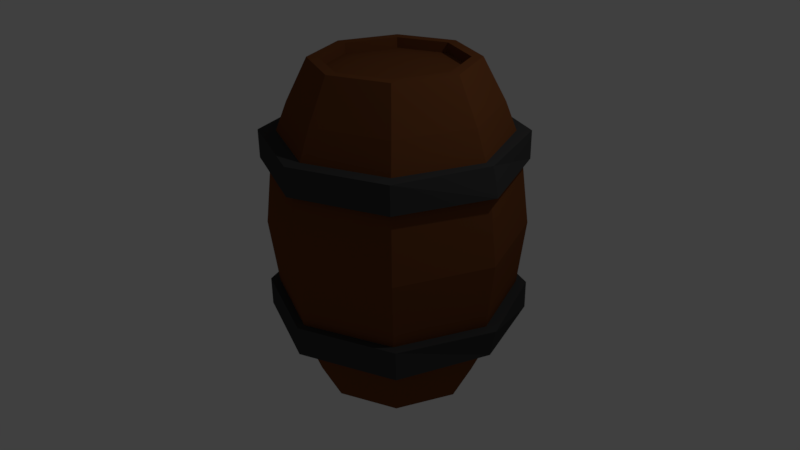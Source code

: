 # Source: barrel2.blend  (saved by Blender 2.77.0; exported with 4.5.12 LTS)
import bpy
from mathutils import Matrix  # noqa: F401  (used for matrix-valued properties, if any)

bpy.ops.wm.read_factory_settings(use_empty=True)
scene = bpy.context.scene
scene.name = 'Scene'

# ---- collections
col_collection_1 = bpy.data.collections.new('Collection 1'); scene.collection.children.link(col_collection_1)

# ---- materials (node trees are filled in below, after node groups)
mat_barrelcolor4 = bpy.data.materials.new('barrelColor4')
mat_barrelcolor4.alpha_threshold = 0.0
mat_barrelcolor4.diffuse_color = (0.2086, 0.08866, 0.0185, 1.0)
mat_barrelcolor4.specular_color = (0.0, 0.0, 0.0)
mat_barrelcolor4.roughness = 0.5
mat_barrelcolor5 = bpy.data.materials.new('barrelcolor5')
mat_barrelcolor5.alpha_threshold = 0.0
mat_barrelcolor5.diffuse_color = (0.04602, 0.05286, 0.0274, 1.0)
mat_barrelcolor5.specular_color = (0.0, 0.0, 0.0)
mat_barrelcolor5.roughness = 0.5

# ---- material node trees
mat_barrelcolor4.use_nodes = True; mat_barrelcolor4.node_tree.nodes.clear()
_N = mat_barrelcolor4.node_tree.nodes; _L = mat_barrelcolor4.node_tree.links
n0 = _N.new('ShaderNodeOutputMaterial'); n0.name = 'Material Output'; n0.location = (300, 300)
n1 = _N.new('ShaderNodeBsdfDiffuse'); n1.name = 'Diffuse BSDF'; n1.location = (10, 300)
n1.inputs[0].default_value = (0.1758, 0.05954, 0.01987, 1.0)
_L.new(n1.outputs[0], n0.inputs[0])
n0.is_active_output = True
mat_barrelcolor5.use_nodes = True; mat_barrelcolor5.node_tree.nodes.clear()
_N = mat_barrelcolor5.node_tree.nodes; _L = mat_barrelcolor5.node_tree.links
n0 = _N.new('ShaderNodeOutputMaterial'); n0.name = 'Material Output'; n0.location = (300, 300)
n1 = _N.new('ShaderNodeBsdfDiffuse'); n1.name = 'Diffuse BSDF'; n1.location = (10, 300)
n1.inputs[0].default_value = (0.05345, 0.05345, 0.05345, 1.0)
_L.new(n1.outputs[0], n0.inputs[0])
n0.is_active_output = True

# ---- world
world_world = bpy.data.worlds.new('World'); scene.world = world_world
world_world.color = (0.05088, 0.05088, 0.05088)
world_world.use_sun_shadow = False
world_world.sun_shadow_jitter_overblur = 0.0
world_world.cycles.sampling_method = 'MANUAL'

# ---- cameras
cam_camera = bpy.data.cameras.new('Camera')
cam_camera.clip_end = 100.0
cam_camera.lens = 35.0
cam_camera.sensor_width = 32.0
cam_camera.sensor_height = 18.0
cam_camera.ortho_scale = 7.314
cam_camera.dof.focus_distance = 0.0

# ---- lights
light_lamp = bpy.data.lights.new('Lamp', 'POINT')
light_lamp.transmission_factor = 0.0
light_lamp.cutoff_distance = 30.0
light_lamp.energy = 100.0
light_lamp.shadow_buffer_clip_start = 1.001
light_lamp.shadow_soft_size = 0.1
light_lamp.shadow_maximum_resolution = 0.006
light_lamp.use_absolute_resolution = True

# ---- meshes
me_cylinder = bpy.data.meshes.new('Cylinder')
me_cylinder.from_pydata([(0.0, -1.0, -1.0), (0.0, 3.152, -1.0), (0.7071, -1.0, -0.7071), (0.7071, 3.152, -0.7071), (1.0, -1.0, 8.742e-08), (1.0, 3.152, -9.407e-08), (0.7071, -1.0, 0.7071), (0.7071, 3.152, 0.7071), (-8.742e-08, -1.0, 1.0), (-8.742e-08, 3.152, 1.0), (-0.7071, -1.0, 0.7071), (-0.7071, 3.152, 0.7071), (-1.0, -1.0, 3.179e-08), (-1.0, 3.152, -1.497e-07), (-0.7071, -1.0, -0.7071), (-0.7071, 3.152, -0.7071), (2.486e-08, 0.05417, -1.477), (2.486e-08, 2.098, -1.477), (1.044, 2.098, -1.044), (1.044, 0.05417, -1.044), (1.477, 2.098, -2.361e-08), (1.477, 0.05417, 6.573e-08), (1.044, 2.098, 1.044), (1.044, 0.05417, 1.044), (-1.042e-07, 2.098, 1.477), (-1.042e-07, 0.05417, 1.477), (-1.044, 2.098, 1.044), (-1.044, 0.05417, 1.044), (-1.477, 2.098, -1.058e-07), (-1.477, 0.05417, -1.643e-08), (-1.044, 2.098, -1.044), (-1.044, 0.05417, -1.044), (3.133e-06, -0.1127, -1.596), (3.133e-06, 0.2496, -1.596), (1.169, -0.1127, -1.128), (1.169, 0.2496, -1.128), (1.576, -0.1127, 7.84e-08), (1.654, 0.2496, 6.256e-08), (1.169, -0.1127, 1.128), (1.169, 0.2496, 1.128), (2.988e-06, -0.1127, 1.596), (2.988e-06, 0.2496, 1.596), (-1.169, -0.1127, 1.128), (-1.169, 0.2496, 1.128), (-1.577, -0.1127, -1.037e-08), (-1.654, 0.2496, -2.621e-08), (-1.169, -0.1127, -1.128), (-1.169, 0.2496, -1.128), (-0.02933, 1.915, -1.596), (-0.02933, 2.27, -1.596), (1.122, 1.915, -1.128), (1.122, 2.27, -1.128), (1.598, 1.915, 4.637e-07), (1.523, 2.27, 4.481e-07), (1.122, 1.915, 1.128), (1.122, 2.27, 1.128), (-0.02933, 1.915, 1.596), (-0.02933, 2.27, 1.596), (-1.18, 1.915, 1.128), (-1.18, 2.27, 1.128), (-1.657, 1.915, 3.749e-07), (-1.58, 2.27, 3.594e-07), (-1.18, 1.915, -1.128), (-1.18, 2.27, -1.128), (5.5e-05, 1.076, -1.601), (1.132, 1.076, -1.132), (1.601, 1.076, -8.275e-05), (1.132, 1.076, 1.132), (5.486e-05, 1.076, 1.601), (-1.132, 1.076, 1.132), (-1.601, 1.076, -8.284e-05), (-1.132, 1.076, -1.132), (0.9766, -1.0, -0.05642), (0.9766, 3.152, -0.05642), (1.442, 0.05417, -0.08332), (1.442, 2.098, -0.08332), (1.564, 1.076, -0.09042), (0.9775, -1.0, 0.05439), (0.9775, 3.152, 0.05439), (1.443, 0.05417, 0.08032), (1.443, 2.098, 0.08032), (1.565, 1.076, 0.087), (0.7248, -1.0, 0.6643), (1.07, 0.05417, 0.981), (1.07, 2.098, 0.981), (1.161, 1.076, 1.063), (0.7248, 3.152, 0.6643), (0.6732, -1.0, 0.7211), (0.6732, 3.152, 0.7211), (0.9941, 0.05417, 1.065), (0.9941, 2.098, 1.065), (1.078, 1.076, 1.154), (0.05026, -1.0, 0.9792), (0.07422, 0.05417, 1.446), (0.07422, 2.098, 1.446), (0.08052, 1.076, 1.568), (0.05026, 3.152, 0.9792), (-0.05273, -1.0, 0.9782), (-0.05273, 3.152, 0.9782), (-0.07786, 0.05417, 1.444), (-0.07786, 2.098, 1.444), (-0.08436, 1.076, 1.566), (-0.6716, -1.0, 0.7218), (-0.9918, 0.05417, 1.066), (-0.9918, 2.098, 1.066), (-1.075, 1.076, 1.156), (-0.6716, 3.152, 0.7218), (-0.7288, -1.0, 0.6548), (-0.7288, 3.152, 0.6548), (-1.076, 0.05417, 0.9669), (-1.076, 2.098, 0.9669), (-1.167, 1.076, 1.048), (-0.003984, 2.625, -1.281), (0.8948, 2.625, -0.9084), (1.267, 2.625, -0.009641), (0.8948, 2.625, 0.8891), (-0.003984, 2.625, 1.261), (-0.9027, 2.625, 0.8891), (-1.275, 2.625, -0.009641), (-0.9027, 2.625, -0.9084), (1.237, 2.625, -0.08136), (1.238, 2.625, 0.05949), (0.9173, 2.625, 0.8347), (0.8517, 2.625, 0.907), (0.0599, 2.625, 1.235), (-0.071, 2.625, 1.234), (-0.8576, 2.625, 0.9078), (-0.9303, 2.625, 0.8226), (0.9023, -0.4729, -0.9213), (1.278, -0.4729, -0.01343), (0.9023, -0.4729, 0.8944), (-0.005551, -0.4729, 1.27), (-0.9134, -0.4729, 0.8944), (-1.289, -0.4729, -0.01343), (-0.9134, -0.4729, -0.9213), (-0.00555, -0.4729, -1.297), (1.248, -0.4729, -0.08587), (1.249, -0.4729, 0.0564), (0.9251, -0.4729, 0.8395), (0.8588, -0.4729, 0.9125), (0.05898, -0.4729, 1.244), (-0.07324, -0.4729, 1.242), (-0.8678, -0.4729, 0.9133), (-0.9412, -0.4729, 0.8273), (0.6779, -1.0, -0.7192), (0.6779, 3.152, -0.7192), (1.001, 0.05417, -1.062), (1.001, 2.098, -1.062), (1.085, 1.076, -1.152), (0.8577, 2.625, -0.9238), (0.8649, -0.4729, -0.9368), (0.7345, 3.152, -0.6409), (0.7345, -1.0, -0.6409), (1.085, 0.05417, -0.9464), (1.085, 2.098, -0.9464), (1.176, 1.076, -1.026), (0.9296, 2.625, -0.8243), (0.9375, -0.4729, -0.8363), (-0.0807, -1.0, -0.9666), (-0.0807, 3.152, -0.9666), (-0.1192, 0.05417, -1.427), (-0.1192, 2.098, -1.427), (-0.1291, 1.076, -1.548), (-0.1066, 2.625, -1.238), (-0.1092, -0.4729, -1.254), (0.03682, 3.152, -0.9847), (0.03682, -1.0, -0.9847), (0.05437, 0.05417, -1.454), (0.05437, 2.098, -1.454), (0.05901, 1.076, -1.577), (0.04282, 2.625, -1.261), (0.04172, -0.4729, -1.278), (-0.6506, 3.152, -0.7305), (-0.6506, -1.0, -0.7305), (-0.9607, 0.05417, -1.079), (-0.9607, 2.098, -1.079), (-1.042, 1.076, -1.17), (-0.8309, 2.625, -0.9382), (-0.8408, -0.4729, -0.9514), (-0.731, -1.0, -0.6493), (-0.731, 3.152, -0.6493), (-1.08, 0.05417, -0.9589), (-1.08, 2.098, -0.9589), (-1.17, 1.076, -1.04), (-0.9332, 2.625, -0.835), (-0.9441, -0.4729, -0.8471), (-0.9762, -1.0, 0.05752), (-1.442, 0.05417, 0.08493), (-1.442, 2.098, 0.08493), (-1.563, 1.076, 0.092), (-0.9762, 3.152, 0.05752), (-1.245, 2.625, 0.06346), (-1.259, -0.4729, 0.06041), (-0.9741, 3.152, -0.06246), (-0.9741, -1.0, -0.06246), (-1.438, 0.05417, -0.09223), (-1.438, 2.098, -0.09223), (-1.56, 1.076, -0.1001), (-1.242, 2.625, -0.08903), (-1.256, -0.4729, -0.09362), (-7.829e-05, 3.15, -0.8661), (0.6124, 3.15, -0.6124), (0.8661, 3.15, 0.0001178), (0.6124, 3.15, 0.6126), (-7.837e-05, 3.15, 0.8663), (-0.6126, 3.15, 0.6126), (-0.8663, 3.15, 0.0001177), (-0.6126, 3.15, -0.6124), (0.8459, 3.15, -0.04875), (0.8466, 3.15, 0.04723), (0.6278, 3.15, 0.5755), (0.583, 3.15, 0.6248), (0.04346, 3.15, 0.8483), (-0.04575, 3.15, 0.8474), (-0.5818, 3.15, 0.6253), (-0.6313, 3.15, 0.5673), (0.5871, 3.15, -0.6228), (0.6362, 3.15, -0.555), (-0.06998, 3.15, -0.8371), (0.03182, 3.15, -0.8529), (-0.5636, 3.15, -0.6327), (-0.6333, 3.15, -0.5623), (-0.8456, 3.15, 0.04994), (-0.8438, 3.15, -0.05398), (-7.832e-05, 3.02, -0.8661), (0.6124, 3.02, -0.6124), (0.8661, 3.02, 0.0001178), (0.6124, 3.02, 0.6126), (-7.84e-05, 3.02, 0.8663), (-0.6126, 3.02, 0.6126), (-0.8663, 3.02, 0.0001177), (-0.6126, 3.02, -0.6124), (0.8459, 3.02, -0.04875), (0.8466, 3.02, 0.04723), (0.6278, 3.02, 0.5755), (0.583, 3.02, 0.6248), (0.04346, 3.02, 0.8483), (-0.04575, 3.02, 0.8474), (-0.5818, 3.02, 0.6253), (-0.6313, 3.02, 0.5673), (0.5871, 3.02, -0.6228), (0.6362, 3.02, -0.555), (-0.06998, 3.02, -0.8371), (0.03182, 3.02, -0.8529), (-0.5636, 3.02, -0.6327), (-0.6333, 3.02, -0.5623), (-0.8456, 3.02, 0.04994), (-0.8438, 3.02, -0.05398), (-2.06e-05, -0.9725, -0.9648), (0.6822, -0.9725, -0.6822), (0.9648, -0.9725, 3.11e-05), (0.6822, -0.9725, 0.6822), (-2.068e-05, -0.9725, 0.9648), (-0.6822, -0.9725, 0.6822), (-0.9648, -0.9725, 3.104e-05), (-0.6822, -0.9725, -0.6822), (0.9422, -0.9725, -0.0544), (0.943, -0.9725, 0.05251), (0.6993, -0.9725, 0.641), (0.6495, -0.9725, 0.6958), (0.04847, -0.9725, 0.9447), (-0.05089, -0.9725, 0.9438), (-0.648, -0.9725, 0.6964), (-0.7031, -0.9725, 0.6318), (0.654, -0.9725, -0.6938), (0.7086, -0.9725, -0.6183), (-0.07788, -0.9725, -0.9325), (0.0355, -0.9725, -0.95), (-0.6277, -0.9725, -0.7048), (-0.7053, -0.9725, -0.6264), (-0.9418, -0.9725, 0.05552), (-0.9399, -0.9725, -0.06023), (-2.06e-05, -0.8487, -0.9648), (0.6822, -0.8487, -0.6822), (0.9648, -0.8487, 3.109e-05), (0.6822, -0.8487, 0.6822), (-2.068e-05, -0.8487, 0.9648), (-0.6822, -0.8487, 0.6822), (-0.9648, -0.8487, 3.104e-05), (-0.6822, -0.8487, -0.6822), (0.9422, -0.8487, -0.0544), (0.943, -0.8487, 0.05251), (0.6993, -0.8487, 0.641), (0.6495, -0.8487, 0.6958), (0.04847, -0.8487, 0.9447), (-0.05089, -0.8487, 0.9438), (-0.648, -0.8487, 0.6964), (-0.7031, -0.8487, 0.6318), (0.654, -0.8487, -0.6938), (0.7086, -0.8487, -0.6183), (-0.07788, -0.8487, -0.9325), (0.0355, -0.8487, -0.95), (-0.6277, -0.8487, -0.7048), (-0.7053, -0.8487, -0.6264), (-0.9418, -0.8487, 0.05552), (-0.9399, -0.8487, -0.06023)], [], [(149, 145, 3, 113), (120, 73, 5, 114), (122, 86, 7, 115), (124, 96, 9, 116), (126, 106, 11, 117), (191, 190, 13, 118), (145, 165, 219, 216), (184, 180, 15, 119), (163, 159, 1, 112), (6, 87, 259, 251), (164, 160, 16, 135), (162, 161, 17, 64), (185, 181, 31, 134), (183, 182, 30, 71), (192, 187, 29, 133), (189, 188, 28, 70), (142, 103, 27, 132), (105, 104, 26, 69), (140, 93, 25, 131), (95, 94, 24, 68), (138, 83, 23, 130), (85, 84, 22, 67), (136, 74, 21, 129), (76, 75, 20, 66), (150, 146, 19, 128), (148, 147, 18, 65), (32, 33, 35, 34), (34, 35, 37, 36), (36, 37, 39, 38), (38, 39, 41, 40), (40, 41, 43, 42), (42, 43, 45, 44), (35, 33, 47, 45, 43, 41, 39, 37), (44, 45, 47, 46), (46, 47, 33, 32), (32, 34, 36, 38, 40, 42, 44, 46), (48, 49, 51, 50), (50, 51, 53, 52), (52, 53, 55, 54), (54, 55, 57, 56), (56, 57, 59, 58), (58, 59, 61, 60), (51, 49, 63, 61, 59, 57, 55, 53), (60, 61, 63, 62), (62, 63, 49, 48), (48, 50, 52, 54, 56, 58, 60, 62), (146, 148, 65, 19), (74, 76, 66, 21), (83, 85, 67, 23), (93, 95, 68, 25), (103, 105, 69, 27), (187, 189, 70, 29), (181, 183, 71, 31), (160, 162, 64, 16), (153, 155, 76, 74), (155, 154, 75, 76), (157, 153, 74, 136), (156, 151, 73, 120), (21, 66, 81, 79), (66, 20, 80, 81), (129, 21, 79, 137), (114, 5, 78, 121), (79, 81, 85, 83), (81, 80, 84, 85), (137, 79, 83, 138), (121, 78, 86, 122), (23, 67, 91, 89), (67, 22, 90, 91), (130, 23, 89, 139), (115, 7, 88, 123), (89, 91, 95, 93), (91, 90, 94, 95), (139, 89, 93, 140), (123, 88, 96, 124), (25, 68, 101, 99), (68, 24, 100, 101), (131, 25, 99, 141), (116, 9, 98, 125), (99, 101, 105, 103), (101, 100, 104, 105), (141, 99, 103, 142), (125, 98, 106, 126), (27, 69, 111, 109), (69, 26, 110, 111), (132, 27, 109, 143), (117, 11, 108, 127), (26, 117, 127, 110), (100, 125, 126, 104), (24, 116, 125, 100), (90, 123, 124, 94), (22, 115, 123, 90), (80, 121, 122, 84), (20, 114, 121, 80), (154, 156, 120, 75), (161, 163, 112, 17), (182, 184, 119, 30), (188, 191, 118, 28), (104, 126, 117, 26), (94, 124, 116, 24), (84, 122, 115, 22), (75, 120, 114, 20), (147, 149, 113, 18), (10, 132, 143, 107), (97, 141, 142, 102), (8, 131, 141, 97), (87, 139, 140, 92), (6, 130, 139, 87), (77, 137, 138, 82), (4, 129, 137, 77), (152, 157, 136, 72), (144, 150, 128, 2), (72, 136, 129, 4), (82, 138, 130, 6), (92, 140, 131, 8), (102, 142, 132, 10), (186, 192, 133, 12), (179, 185, 134, 14), (158, 164, 135, 0), (166, 171, 150, 144), (168, 170, 149, 147), (167, 169, 148, 146), (169, 168, 147, 148), (171, 167, 146, 150), (170, 165, 145, 149), (2, 128, 157, 152), (18, 113, 156, 154), (113, 3, 151, 156), (128, 19, 153, 157), (65, 18, 154, 155), (19, 65, 155, 153), (173, 178, 164, 158), (175, 177, 163, 161), (174, 176, 162, 160), (176, 175, 161, 162), (178, 174, 160, 164), (177, 172, 159, 163), (112, 1, 165, 170), (135, 16, 167, 171), (64, 17, 168, 169), (16, 64, 169, 167), (17, 112, 170, 168), (0, 135, 171, 166), (119, 15, 172, 177), (134, 31, 174, 178), (71, 30, 175, 176), (31, 71, 176, 174), (30, 119, 177, 175), (14, 134, 178, 173), (194, 199, 185, 179), (196, 198, 184, 182), (195, 197, 183, 181), (197, 196, 182, 183), (199, 195, 181, 185), (198, 193, 180, 184), (107, 143, 192, 186), (110, 127, 191, 188), (109, 111, 189, 187), (111, 110, 188, 189), (143, 109, 187, 192), (127, 108, 190, 191), (118, 13, 193, 198), (133, 29, 195, 199), (70, 28, 196, 197), (29, 70, 197, 195), (28, 118, 198, 196), (12, 133, 199, 194), (217, 201, 225, 241), (190, 108, 215, 222), (180, 193, 223, 221), (98, 9, 204, 213), (96, 88, 211, 212), (11, 106, 214, 205), (78, 5, 202, 209), (172, 15, 207, 220), (165, 1, 200, 219), (7, 86, 210, 203), (1, 159, 218, 200), (108, 11, 205, 215), (73, 151, 217, 208), (5, 73, 208, 202), (106, 98, 213, 214), (88, 7, 203, 211), (15, 180, 221, 207), (86, 78, 209, 210), (159, 172, 220, 218), (9, 96, 212, 204), (13, 190, 222, 206), (151, 3, 201, 217), (193, 13, 206, 223), (3, 145, 216, 201), (225, 240, 243, 224, 242, 244, 231, 245, 247, 230, 246, 239, 229, 238, 237, 228, 236, 235, 227, 234, 233, 226, 232, 241), (201, 216, 240, 225), (210, 209, 233, 234), (209, 202, 226, 233), (208, 217, 241, 232), (203, 210, 234, 227), (211, 203, 227, 235), (200, 218, 242, 224), (212, 211, 235, 236), (213, 204, 228, 237), (216, 219, 243, 240), (204, 212, 236, 228), (215, 205, 229, 239), (218, 220, 244, 242), (214, 213, 237, 238), (223, 206, 230, 247), (207, 221, 245, 231), (205, 214, 238, 229), (220, 207, 231, 244), (206, 222, 246, 230), (219, 200, 224, 243), (222, 215, 239, 246), (202, 208, 232, 226), (221, 223, 247, 245), (267, 264, 288, 291), (82, 6, 251, 258), (158, 0, 248, 266), (0, 166, 267, 248), (144, 2, 249, 264), (12, 194, 271, 254), (87, 92, 260, 259), (173, 158, 266, 268), (107, 186, 270, 263), (186, 12, 254, 270), (152, 72, 256, 265), (8, 97, 261, 252), (92, 8, 252, 260), (194, 179, 269, 271), (4, 77, 257, 250), (2, 152, 265, 249), (97, 102, 262, 261), (72, 4, 250, 256), (179, 14, 255, 269), (166, 144, 264, 267), (77, 82, 258, 257), (10, 107, 263, 253), (14, 173, 268, 255), (102, 10, 253, 262), (272, 291, 288, 273, 289, 280, 274, 281, 282, 275, 283, 284, 276, 285, 286, 277, 287, 294, 278, 295, 293, 279, 292, 290), (250, 257, 281, 274), (258, 251, 275, 282), (249, 265, 289, 273), (257, 258, 282, 281), (260, 252, 276, 284), (268, 266, 290, 292), (251, 259, 283, 275), (262, 253, 277, 286), (248, 267, 291, 272), (259, 260, 284, 283), (270, 254, 278, 294), (255, 268, 292, 279), (252, 261, 285, 276), (269, 255, 279, 293), (271, 269, 293, 295), (261, 262, 286, 285), (266, 248, 272, 290), (263, 270, 294, 287), (264, 249, 273, 288), (253, 263, 287, 277), (265, 256, 280, 289), (254, 271, 295, 278), (256, 250, 274, 280)])
me_cylinder.polygons.foreach_set('material_index', [0, 0, 0, 0, 0, 0, 0, 0, 0, 0, 0, 0, 0, 0, 0, 0, 0, 0, 0, 0, 0, 0, 0, 0, 0, 0, 1, 1, 1, 1, 1, 1, 1, 1, 1, 1, 1, 1, 1, 1, 1, 1, 1, 1, 1, 1, 0, 0, 0, 0, 0, 0, 0, 0, 0, 0, 0, 0, 0, 0, 0, 0, 0, 0, 0, 0, 0, 0, 0, 0, 0, 0, 0, 0, 0, 0, 0, 0, 0, 0, 0, 0, 0, 0, 0, 0, 0, 0, 0, 0, 0, 0, 0, 0, 0, 0, 0, 0, 0, 0, 0, 0, 0, 0, 0, 0, 0, 0, 0, 0, 0, 0, 0, 0, 0, 0, 0, 0, 0, 0, 0, 0, 0, 0, 0, 0, 0, 0, 0, 0, 0, 0, 0, 0, 0, 0, 0, 0, 0, 0, 0, 0, 0, 0, 0, 0, 0, 0, 0, 0, 0, 0, 0, 0, 0, 0, 0, 0, 0, 0, 0, 0, 0, 0, 0, 0, 0, 0, 0, 0, 0, 0, 0, 0, 0, 0, 0, 0, 0, 0, 0, 0, 0, 0, 0, 0, 0, 0, 0, 0, 0, 0, 0, 0, 0, 0, 0, 0, 0, 0, 0, 0, 0, 0, 0, 0, 0, 0, 0, 0, 0, 0, 0, 0, 0, 0, 0, 0, 0, 0, 0, 0, 0, 0, 0, 0, 0, 0, 0, 0, 0, 0, 0, 0, 0, 0, 0, 0, 0, 0, 0, 0, 0, 0, 0, 0, 0, 0, 0, 0, 0, 0, 0, 0, 0, 0, 0, 0, 0, 0, 0, 0])
me_cylinder.materials.append(mat_barrelcolor4)
me_cylinder.materials.append(mat_barrelcolor5)
me_cylinder.use_remesh_preserve_volume = False
me_cylinder.use_remesh_preserve_attributes = False
me_cylinder.use_mirror_vertex_groups = False
me_cylinder.update()

# ---- objects
ob_lamp = bpy.data.objects.new('Lamp', light_lamp)
ob_camera = bpy.data.objects.new('Camera', cam_camera)
ob_cylinder = bpy.data.objects.new('Cylinder', me_cylinder)

# ---- transforms, parenting, visibility, modifiers, constraints
ob_lamp.location = (4.076, 1.005, 5.904)
ob_lamp.rotation_euler = (0.6503, 0.05522, 1.866)
ob_lamp.lock_rotations_4d = False
ob_lamp.empty_display_type = 'ARROWS'
ob_lamp.color = (0.0, 0.0, 0.0, 0.0)
ob_lamp.lineart.crease_threshold = 0.0
ob_camera.location = (7.481, -6.508, 5.344)
ob_camera.rotation_euler = (1.109, 0.01082, 0.8149)
ob_camera.lock_rotations_4d = False
ob_camera.empty_display_type = 'ARROWS'
ob_camera.color = (0.0, 0.0, 0.0, 0.0)
ob_camera.display_type = 'WIRE'
ob_camera.lineart.crease_threshold = 0.0
ob_cylinder.location = (0.3884, 0.05443, -0.4966)
ob_cylinder.rotation_euler = (1.571, 0.0, 0.0)
ob_cylinder.lineart.crease_threshold = 0.0

# ---- collection membership
col_collection_1.objects.link(ob_lamp)
col_collection_1.objects.link(ob_camera)
col_collection_1.objects.link(ob_cylinder)

# ---- scene / render settings (as saved in the file)
scene.camera = ob_camera
scene.frame_start = 1; scene.frame_end = 250; scene.frame_set(1)
scene.render.engine = 'CYCLES'
scene.render.resolution_percentage = 50
scene.render.dither_intensity = 0.0
scene.cycles.use_denoising = False
scene.cycles.samples = 128
scene.cycles.sampling_pattern = 'TABULATED_SOBOL'
scene.cycles.light_sampling_threshold = 0.0
scene.cycles.use_adaptive_sampling = False
scene.cycles.use_light_tree = False
scene.cycles.blur_glossy = 0.0
scene.cycles.sample_clamp_indirect = 0.0
scene.view_settings.view_transform = 'Standard'
bpy.context.view_layer.update()

